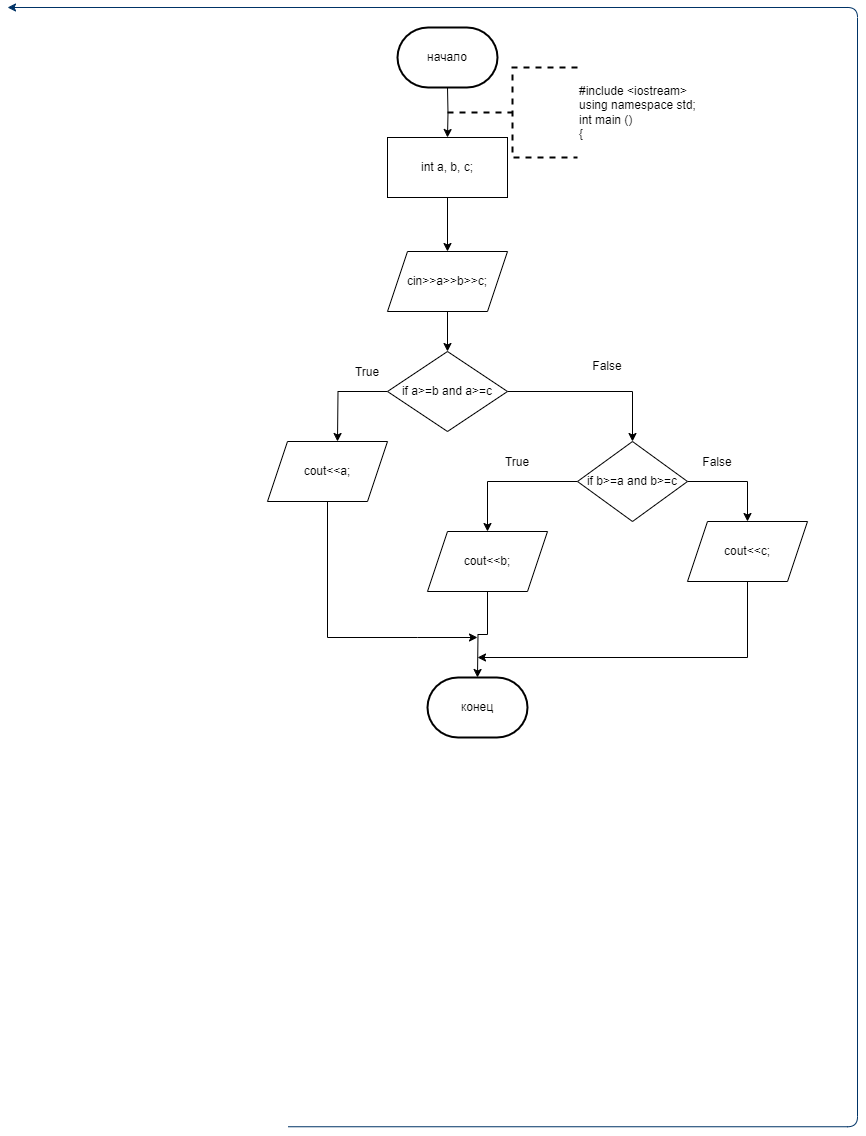

The diagram above was exported from draw.io. Its source (the exported page's mxGraphModel, read from the mxfile embedded in the PNG):
<mxGraphModel dx="996" dy="1386" grid="1" gridSize="10" guides="1" tooltips="1" connect="1" arrows="1" fold="1" page="1" pageScale="1" pageWidth="1169" pageHeight="827" background="none" math="0" shadow="0">
  <root>
    <mxCell id="0" />
    <mxCell id="1" parent="0" />
    <mxCell id="45" value="" style="edgeStyle=elbowEdgeStyle;elbow=horizontal;exitX=1;exitY=0.5;exitPerimeter=0;entryX=0.905;entryY=0.5;entryPerimeter=0;fontStyle=1;strokeColor=#003366;strokeWidth=1;html=1;" parent="1" edge="1">
      <mxGeometry width="100" height="100" as="geometry">
        <mxPoint x="380.5" y="1119.25" as="sourcePoint" />
        <mxPoint x="100" as="targetPoint" />
        <Array as="points">
          <mxPoint x="950" y="1320" />
        </Array>
      </mxGeometry>
    </mxCell>
    <mxCell id="QsJAy_R3ekPuPoytGgXD-76" style="edgeStyle=orthogonalEdgeStyle;rounded=0;orthogonalLoop=1;jettySize=auto;html=1;exitX=0.5;exitY=1;exitDx=0;exitDy=0;entryX=0.5;entryY=0;entryDx=0;entryDy=0;" parent="1" target="QsJAy_R3ekPuPoytGgXD-75" edge="1">
      <mxGeometry relative="1" as="geometry">
        <mxPoint x="540" y="80" as="sourcePoint" />
      </mxGeometry>
    </mxCell>
    <mxCell id="QsJAy_R3ekPuPoytGgXD-74" style="edgeStyle=orthogonalEdgeStyle;rounded=0;orthogonalLoop=1;jettySize=auto;html=1;exitX=0.5;exitY=1;exitDx=0;exitDy=0;entryX=0.5;entryY=0;entryDx=0;entryDy=0;" parent="1" source="QsJAy_R3ekPuPoytGgXD-56" target="QsJAy_R3ekPuPoytGgXD-57" edge="1">
      <mxGeometry relative="1" as="geometry" />
    </mxCell>
    <mxCell id="QsJAy_R3ekPuPoytGgXD-56" value="cin&amp;gt;&amp;gt;a&amp;gt;&amp;gt;b&amp;gt;&amp;gt;c;" style="shape=parallelogram;perimeter=parallelogramPerimeter;whiteSpace=wrap;html=1;fixedSize=1;" parent="1" vertex="1">
      <mxGeometry x="480" y="244" width="120" height="60" as="geometry" />
    </mxCell>
    <mxCell id="QsJAy_R3ekPuPoytGgXD-63" style="edgeStyle=orthogonalEdgeStyle;rounded=0;orthogonalLoop=1;jettySize=auto;html=1;exitX=1;exitY=0.5;exitDx=0;exitDy=0;" parent="1" source="QsJAy_R3ekPuPoytGgXD-57" target="QsJAy_R3ekPuPoytGgXD-64" edge="1">
      <mxGeometry relative="1" as="geometry">
        <mxPoint x="700" y="434" as="targetPoint" />
      </mxGeometry>
    </mxCell>
    <mxCell id="QsJAy_R3ekPuPoytGgXD-65" style="edgeStyle=orthogonalEdgeStyle;rounded=0;orthogonalLoop=1;jettySize=auto;html=1;exitX=0;exitY=0.5;exitDx=0;exitDy=0;" parent="1" source="QsJAy_R3ekPuPoytGgXD-57" edge="1">
      <mxGeometry relative="1" as="geometry">
        <mxPoint x="430" y="434" as="targetPoint" />
      </mxGeometry>
    </mxCell>
    <mxCell id="QsJAy_R3ekPuPoytGgXD-57" value="if a&amp;gt;=b and a&amp;gt;=c" style="rhombus;whiteSpace=wrap;html=1;" parent="1" vertex="1">
      <mxGeometry x="480" y="344" width="120" height="80" as="geometry" />
    </mxCell>
    <mxCell id="QsJAy_R3ekPuPoytGgXD-70" style="edgeStyle=orthogonalEdgeStyle;rounded=0;orthogonalLoop=1;jettySize=auto;html=1;exitX=1;exitY=0.5;exitDx=0;exitDy=0;" parent="1" source="QsJAy_R3ekPuPoytGgXD-64" target="QsJAy_R3ekPuPoytGgXD-71" edge="1">
      <mxGeometry relative="1" as="geometry">
        <mxPoint x="860" y="524" as="targetPoint" />
      </mxGeometry>
    </mxCell>
    <mxCell id="QsJAy_R3ekPuPoytGgXD-73" value="" style="edgeStyle=orthogonalEdgeStyle;rounded=0;orthogonalLoop=1;jettySize=auto;html=1;" parent="1" source="QsJAy_R3ekPuPoytGgXD-64" target="QsJAy_R3ekPuPoytGgXD-72" edge="1">
      <mxGeometry relative="1" as="geometry" />
    </mxCell>
    <mxCell id="QsJAy_R3ekPuPoytGgXD-64" value="if b&amp;gt;=a and b&amp;gt;=c" style="rhombus;whiteSpace=wrap;html=1;" parent="1" vertex="1">
      <mxGeometry x="670" y="434" width="110" height="80" as="geometry" />
    </mxCell>
    <mxCell id="QsJAy_R3ekPuPoytGgXD-79" style="edgeStyle=orthogonalEdgeStyle;rounded=0;orthogonalLoop=1;jettySize=auto;html=1;exitX=0.5;exitY=1;exitDx=0;exitDy=0;" parent="1" source="QsJAy_R3ekPuPoytGgXD-69" edge="1">
      <mxGeometry relative="1" as="geometry">
        <mxPoint x="570" y="630" as="targetPoint" />
        <Array as="points">
          <mxPoint x="420" y="630" />
          <mxPoint x="510" y="630" />
        </Array>
      </mxGeometry>
    </mxCell>
    <mxCell id="QsJAy_R3ekPuPoytGgXD-69" value="cout&amp;lt;&amp;lt;a;" style="shape=parallelogram;perimeter=parallelogramPerimeter;whiteSpace=wrap;html=1;fixedSize=1;" parent="1" vertex="1">
      <mxGeometry x="360" y="434" width="120" height="60" as="geometry" />
    </mxCell>
    <mxCell id="QsJAy_R3ekPuPoytGgXD-81" style="edgeStyle=orthogonalEdgeStyle;rounded=0;orthogonalLoop=1;jettySize=auto;html=1;exitX=0.5;exitY=1;exitDx=0;exitDy=0;" parent="1" source="QsJAy_R3ekPuPoytGgXD-71" edge="1">
      <mxGeometry relative="1" as="geometry">
        <mxPoint x="570" y="650" as="targetPoint" />
        <Array as="points">
          <mxPoint x="840" y="650" />
        </Array>
      </mxGeometry>
    </mxCell>
    <mxCell id="QsJAy_R3ekPuPoytGgXD-71" value="cout&amp;lt;&amp;lt;c;" style="shape=parallelogram;perimeter=parallelogramPerimeter;whiteSpace=wrap;html=1;fixedSize=1;" parent="1" vertex="1">
      <mxGeometry x="780" y="514" width="120" height="60" as="geometry" />
    </mxCell>
    <mxCell id="QsJAy_R3ekPuPoytGgXD-80" style="edgeStyle=orthogonalEdgeStyle;rounded=0;orthogonalLoop=1;jettySize=auto;html=1;exitX=0.5;exitY=1;exitDx=0;exitDy=0;entryX=0.5;entryY=0;entryDx=0;entryDy=0;" parent="1" source="QsJAy_R3ekPuPoytGgXD-72" edge="1">
      <mxGeometry relative="1" as="geometry">
        <mxPoint x="570" y="670" as="targetPoint" />
      </mxGeometry>
    </mxCell>
    <mxCell id="QsJAy_R3ekPuPoytGgXD-72" value="cout&amp;lt;&amp;lt;b;" style="shape=parallelogram;perimeter=parallelogramPerimeter;whiteSpace=wrap;html=1;fixedSize=1;" parent="1" vertex="1">
      <mxGeometry x="520" y="524" width="120" height="60" as="geometry" />
    </mxCell>
    <mxCell id="QsJAy_R3ekPuPoytGgXD-77" style="edgeStyle=orthogonalEdgeStyle;rounded=0;orthogonalLoop=1;jettySize=auto;html=1;exitX=0.5;exitY=1;exitDx=0;exitDy=0;entryX=0.5;entryY=0;entryDx=0;entryDy=0;" parent="1" source="QsJAy_R3ekPuPoytGgXD-75" target="QsJAy_R3ekPuPoytGgXD-56" edge="1">
      <mxGeometry relative="1" as="geometry" />
    </mxCell>
    <mxCell id="QsJAy_R3ekPuPoytGgXD-75" value="int a, b, c;" style="rounded=0;whiteSpace=wrap;html=1;" parent="1" vertex="1">
      <mxGeometry x="480" y="130" width="120" height="60" as="geometry" />
    </mxCell>
    <mxCell id="QsJAy_R3ekPuPoytGgXD-82" value="#include &amp;lt;iostream&amp;gt;&lt;br&gt;using namespace std;&lt;br&gt;int main ()&lt;br&gt;{" style="strokeWidth=2;html=1;shape=mxgraph.flowchart.annotation_2;align=left;labelPosition=right;pointerEvents=1;dashed=1;" parent="1" vertex="1">
      <mxGeometry x="540" y="60" width="130" height="90" as="geometry" />
    </mxCell>
    <mxCell id="QsJAy_R3ekPuPoytGgXD-83" value="конец" style="strokeWidth=2;html=1;shape=mxgraph.flowchart.terminator;whiteSpace=wrap;" parent="1" vertex="1">
      <mxGeometry x="520" y="670" width="100" height="60" as="geometry" />
    </mxCell>
    <mxCell id="QsJAy_R3ekPuPoytGgXD-84" value="начало" style="strokeWidth=2;html=1;shape=mxgraph.flowchart.terminator;whiteSpace=wrap;" parent="1" vertex="1">
      <mxGeometry x="490" y="20" width="100" height="60" as="geometry" />
    </mxCell>
    <mxCell id="SvVnun83Sd4O4BsMW3yJ-45" value="True" style="text;html=1;strokeColor=none;fillColor=none;align=center;verticalAlign=middle;whiteSpace=wrap;rounded=0;" vertex="1" parent="1">
      <mxGeometry x="430" y="350" width="60" height="30" as="geometry" />
    </mxCell>
    <mxCell id="SvVnun83Sd4O4BsMW3yJ-46" value="False" style="text;html=1;strokeColor=none;fillColor=none;align=center;verticalAlign=middle;whiteSpace=wrap;rounded=0;" vertex="1" parent="1">
      <mxGeometry x="670" y="344" width="60" height="30" as="geometry" />
    </mxCell>
    <mxCell id="SvVnun83Sd4O4BsMW3yJ-47" value="True" style="text;html=1;strokeColor=none;fillColor=none;align=center;verticalAlign=middle;whiteSpace=wrap;rounded=0;" vertex="1" parent="1">
      <mxGeometry x="580" y="440" width="60" height="30" as="geometry" />
    </mxCell>
    <mxCell id="SvVnun83Sd4O4BsMW3yJ-48" value="False" style="text;html=1;strokeColor=none;fillColor=none;align=center;verticalAlign=middle;whiteSpace=wrap;rounded=0;" vertex="1" parent="1">
      <mxGeometry x="780" y="440" width="60" height="30" as="geometry" />
    </mxCell>
  </root>
</mxGraphModel>